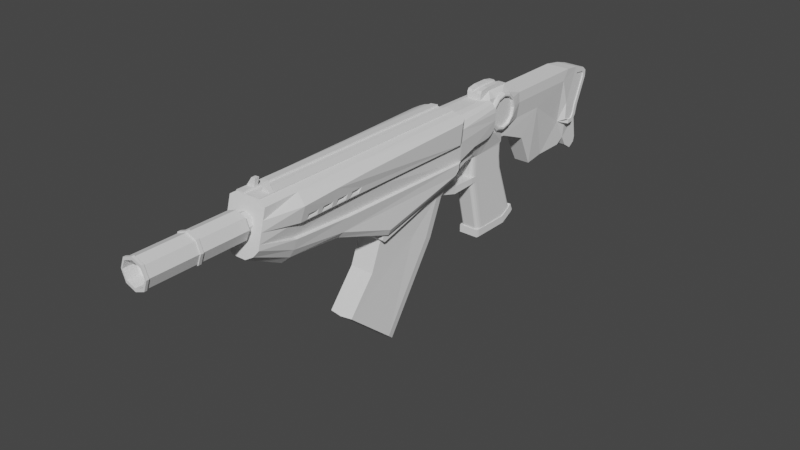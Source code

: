 # Source: Phantom.blend  (saved by Blender 3.1.7; exported with 4.5.12 LTS)
import bpy
from mathutils import Matrix  # noqa: F401  (used for matrix-valued properties, if any)

bpy.ops.wm.read_factory_settings(use_empty=True)
scene = bpy.context.scene
scene.name = 'Scene'

# ---- collections
col_collection = bpy.data.collections.new('Collection'); scene.collection.children.link(col_collection)

# ---- world
world_world = bpy.data.worlds.new('World'); scene.world = world_world
world_world.use_nodes = True; world_world.node_tree.nodes.clear()
_N = world_world.node_tree.nodes; _L = world_world.node_tree.links
n0 = _N.new('ShaderNodeOutputWorld'); n0.name = 'World Output'; n0.location = (300, 300)
n1 = _N.new('ShaderNodeBackground'); n1.name = 'Background'; n1.location = (10, 300)
n1.inputs[0].default_value = (0.05088, 0.05088, 0.05088, 1.0)
_L.new(n1.outputs[0], n0.inputs[0])
n0.is_active_output = True
world_world.color = (0.05088, 0.05088, 0.05088)
world_world.use_sun_shadow = False
world_world.sun_shadow_jitter_overblur = 0.0

# ---- meshes
me_cylinder_002 = bpy.data.meshes.new('Cylinder.002')
me_cylinder_002.from_pydata([(0.03417, 14.41, 1.268), (-3.283, 9.157, 1.533), (-3.17, 9.157, 2.369), (-2.373, -6.436, 2.329), (-3.283, -6.187, 1.533), (-3.016, -6.26, 2.329), (-2.898, 9.157, 0.9238), (-2.898, 12.31, 0.9238), (-3.283, 14.76, 0.9238), (-3.283, 12.31, 0.9238), (-3.283, 14.76, 0.3438), (-3.283, 12.31, 0.3438), (-3.376, 12.92, 0.3438), (-3.376, 14.15, 0.3438), (-3.376, 13.53, 0.3438), (-3.559, 14.01, 0.3438), (-3.454, 14.59, 0.3438), (-3.454, 14.59, 0.9238), (-3.559, 14.01, 0.9238), (-3.453, 12.41, 0.3438), (-3.559, 12.95, 0.3438), (-3.559, 12.95, 0.9238), (-3.453, 12.41, 0.9238), (-0.7138, 9.029, 2.481), (-0.3458, 9.029, 2.89), (-2.898, 10.73, 0.9238), (-0.2285, 14.41, 1.232), (-0.7031, 11.91, 1.974), (-0.7085, 10.62, 2.227), (-0.6999, 10.62, 2.619), (-3.283, 13.94, 0.9238), (-1.665, 12.84, 2.376), (-2.164, 12.84, 2.376), (-0.7004, 13.14, 1.806), (-2.237, 9.107, 2.855), (-2.584, 9.134, 2.426), (-2.817, 9.151, 1.748), (-3.283, 13.13, 0.9239), (-2.683, 12.84, 1.95), (-2.445, 12.84, 2.265), (-1.159, 12.84, 1.962), (-0.9957, 12.72, 1.925), (-0.8411, 12.53, 1.914), (-0.7384, 12.24, 1.931), (-0.6859, 11.91, 2.348), (-1.159, 12.84, 2.286), (-0.7196, 12.24, 2.298), (-0.8213, 12.53, 2.269), (-0.9756, 12.72, 2.265), (-3.283, 9.157, 0.5468), (-3.283, -6.187, 0.5468), (-3.283, 0.5043, 1.533), (-3.283, -3.954, 1.533), (-3.051, -4.011, 2.338), (-3.119, 0.4801, 2.355), (-2.49, -4.148, 3.494), (-2.723, 0.4214, 3.494), (-3.283, 0.5043, 0.5468), (-3.283, -3.954, 0.5468), (-3.338, -3.954, 1.533), (-3.338, -6.187, 1.533), (-3.39, -6.187, 0.5468), (-3.338, 9.157, 1.533), (-3.39, 9.157, 0.5468), (-3.39, -3.954, 0.5468), (-3.338, 0.5043, 1.533), (-3.39, 0.5043, 0.5468), (0.4994, 12.21, 1.266), (0.8428, -0.9309, 0.9178), (1.054, -4.556, 0.7246), (-0.181, -7.034, 0.8152), (-3.338, -5.49, 1.533), (-3.39, -5.49, 0.5468), (-3.39, -5.224, 0.5468), (-3.877, -5.49, 0.3246), (-3.877, -5.224, 0.3246), (-3.859, -5.49, 0.8361), (-3.859, -5.224, 0.8361), (-3.338, -5.224, 1.533), (0.4955, 11.43, 0.0), (0.03417, 14.41, 0.0), (0.5041, 14.51, 0.0), (0.4831, 8.965, 0.0), (-3.283, 9.157, 0.0), (-3.283, -6.187, 0.0), (-3.283, 0.5043, 0.0), (-3.283, -3.954, 0.0), (-0.181, -7.034, 0.0), (-2.898, 9.157, 0.0), (-2.898, 12.31, 0.0), (-2.898, 10.73, 0.0), (-3.283, 14.76, 0.0), (-3.283, 12.31, 0.0), (-3.376, 13.53, 0.0), (-3.376, 12.92, 0.0), (-3.376, 14.15, 0.0), (1.054, -4.556, 0.0), (0.8428, -0.9309, 0.0), (-2.898, 12.84, 1.54), (-1.774, 15.13, 1.945), (-1.265, 15.0, 1.945), (-0.8916, 14.62, 1.945), (-0.755, 14.11, 1.945), (-0.8916, 13.6, 1.945), (-1.265, 13.23, 1.945), (-1.774, 13.09, 1.945), (-2.284, 13.23, 1.945), (-2.657, 13.6, 1.945), (-2.793, 14.11, 1.945), (-2.657, 14.62, 1.945), (-2.284, 15.0, 1.945), (-1.265, 15.0, 1.59), (-1.774, 15.13, 1.59), (-0.8916, 14.62, 1.59), (-0.755, 14.11, 1.59), (-0.8916, 13.6, 1.59), (-1.265, 13.23, 1.59), (-1.774, 13.09, 1.59), (-2.284, 13.23, 1.59), (-2.657, 13.6, 1.59), (-2.793, 14.11, 1.59), (-2.657, 14.62, 1.59), (-2.284, 15.0, 1.59), (-1.212, 15.09, 1.945), (-1.774, 15.35, 1.773), (-1.774, 15.24, 1.945), (-0.8007, 14.67, 1.945), (-0.7029, 14.73, 1.773), (-0.6501, 14.11, 1.945), (-0.5372, 14.11, 1.773), (-0.8007, 13.55, 1.945), (-0.7029, 13.49, 1.773), (-1.212, 13.14, 1.945), (-1.156, 13.04, 1.773), (-1.774, 12.99, 1.945), (-1.774, 12.88, 1.773), (-2.336, 13.14, 1.945), (-2.393, 13.04, 1.773), (-2.748, 13.55, 1.945), (-2.846, 13.49, 1.773), (-2.898, 14.11, 1.945), (-3.011, 14.11, 1.773), (-2.748, 14.67, 1.945), (-2.846, 14.73, 1.773), (-2.336, 15.09, 1.945), (-2.393, 15.18, 1.773), (-2.846, 15.97, 0.9238), (-2.846, 13.49, 1.54), (-3.011, 14.11, 1.54), (-2.846, 14.73, 1.54), (-2.846, 15.97, 0.0), (-2.846, 14.73, 0.0), (-1.774, 12.84, 1.54), (-2.164, 12.84, 1.54), (-2.843, 12.84, 1.54), (-2.683, 12.84, 1.54), (-2.445, 12.84, 1.54), (-2.478, 15.97, 1.54), (-0.5372, 14.11, 1.232), (-0.7029, 13.49, 1.54), (-1.156, 13.04, 1.54), (-1.774, 12.88, 1.54), (-2.393, 13.04, 1.54), (-3.011, 14.11, 1.687), (-2.846, 14.73, 1.687), (-0.7029, 18.41, 1.232), (-3.011, 14.11, 1.614), (-2.846, 14.73, 1.614), (-2.619, 15.97, 1.232), (-0.7004, 13.14, 1.54), (-1.159, 12.84, 1.54), (-1.774, 16.05, 1.54), (-0.7029, 16.05, 1.232), (2.25, 12.2, 1.266), (2.178, 14.61, 0.0), (2.246, 11.42, 0.0), (4.289, 7.368, 0.0), (0.4831, 8.965, 1.441), (6.639, 0.1273, 0.0), (9.68, 3.722, 0.0), (4.417, 1.979, 0.0), (2.526, 2.729, 0.0), (6.569, 0.1868, 1.464), (3.444, 5.505, 1.554), (2.526, 2.729, 1.467), (4.397, 1.986, 1.466), (1.379, 14.51, 0.0), (1.375, 12.21, 1.266), (1.857, 11.43, 0.0), (1.924, 8.36, 0.0), (0.1539, 10.06, 2.176), (0.1536, 10.06, 0.0), (2.363, 9.841, 1.112), (2.363, 9.841, 0.0), (1.866, 9.97, 0.0), (1.866, 9.97, 1.112), (5.745, 14.87, 1.236), (5.342, 15.76, 0.0), (5.739, 12.25, 0.0), (6.247, 12.25, 1.236), (6.242, 14.98, 1.236), (5.805, 15.97, 1.236), (5.805, 15.97, 0.0), (6.242, 14.98, 0.0), (6.247, 12.25, 0.0), (5.258, 15.85, 0.0), (5.721, 16.04, 1.236), (5.738, 12.16, 0.0), (6.246, 12.16, 0.0), (5.721, 16.04, 0.0), (6.246, 12.16, 1.236), (5.739, 12.35, 1.296), (5.745, 14.86, 1.362), (5.805, 15.87, 1.296), (6.242, 14.96, 1.362), (6.247, 12.34, 1.296), (0.4955, 11.43, 0.8781), (0.4976, 11.85, 1.278), (0.2072, 11.24, 1.516), (0.4107, 11.09, 1.511), (0.4956, 11.46, 1.035), (0.4961, 11.55, 1.166), (0.4968, 11.69, 1.252), (0.5019, 12.71, 1.25), (0.5041, 14.51, 0.8229), (0.3391, 14.41, 1.248), (0.5027, 14.25, 1.213), (0.5034, 14.39, 1.119), (0.5039, 14.48, 0.9821), (2.246, 11.42, 0.878), (2.248, 11.88, 1.277), (2.248, 11.43, 1.291), (2.246, 11.46, 1.035), (2.247, 11.56, 1.166), (2.248, 11.7, 1.251), (2.178, 14.61, 0.8229), (2.208, 12.81, 1.249), (2.18, 14.58, 0.982), (2.187, 14.49, 1.119), (2.197, 14.35, 1.212), (1.859, 11.84, 1.278), (1.857, 11.43, 0.8781), (1.858, 11.43, 1.291), (1.859, 11.68, 1.252), (1.858, 11.55, 1.166), (1.858, 11.46, 1.035), (1.377, 12.7, 1.25), (1.379, 14.51, 0.8229), (1.378, 14.24, 1.213), (1.379, 14.38, 1.119), (1.379, 14.48, 0.9821), (5.741, 12.7, 1.236), (5.739, 12.25, 0.8227), (5.738, 12.16, 1.236), (5.74, 12.53, 1.205), (5.74, 12.38, 1.115), (5.739, 12.29, 0.9809), (5.342, 15.76, 0.8229), (5.497, 15.42, 1.236), (5.342, 15.68, 1.296), (5.258, 15.85, 1.236), (5.354, 15.74, 0.981), (5.388, 15.66, 1.115), (5.438, 15.55, 1.205), (4.289, 7.368, 1.052), (3.968, 6.659, 1.725), (4.195, 7.161, 1.571), (9.63, 3.765, 1.048), (9.126, 3.236, 1.734), (9.467, 3.623, 1.57), (1.623, 7.642, 1.733), (1.836, 8.15, 1.574), (0.2676, 10.68, 0.0), (0.4531, 11.26, 1.195), (0.41, 11.21, 0.0), (0.1538, 10.06, 1.474), (0.4955, 11.43, 0.5948), (1.857, 11.43, 0.5948), (0.3066, 10.68, 1.173), (0.4392, 11.21, 0.8091), (1.588, 10.62, 0.0), (1.445, 10.44, 0.0), (1.445, 10.44, 0.4511), (1.588, 10.62, 0.451), (0.9231, 11.09, 0.809), (0.894, 11.09, 0.0), (0.5813, 10.78, 0.0), (0.6315, 10.78, 0.9621), (1.266, 10.92, 0.6144), (1.156, 10.65, 0.0), (1.251, 10.92, 0.0), (1.156, 10.65, 0.6145), (2.087, 2.783, 2.153), (0.8433, 8.814, 1.829), (0.7933, 8.814, 2.364), (1.264, 7.294, 1.739), (2.526, 2.729, 2.153), (0.8428, -0.9309, 1.583), (2.06, 2.555, 0.0), (2.06, 2.555, 1.467), (2.06, 2.555, 2.153), (1.204, 8.662, 1.829), (0.8433, 8.814, 1.052), (2.512, 2.613, 0.0), (2.388, 2.515, 2.665e-14), (2.388, 2.515, 1.467), (2.512, 2.613, 1.467), (2.388, 2.515, 2.153), (2.512, 2.613, 2.153), (0.151, 8.982, 2.396), (0.6091, 8.657, 2.347), (0.7821, 8.819, 2.364), (0.4831, 8.965, 2.031), (0.3889, 9.279, 2.31), (0.151, 8.982, 2.812), (0.6091, 8.657, 2.782), (0.8433, 8.814, 0.0), (1.604, 9.452, 1.421e-14), (1.215, 8.938, 4.162e-15), (1.604, 9.452, 1.088), (1.924, 8.36, 1.052), (1.215, 8.938, 1.063), (-1.777, -6.598, 2.329), (-1.182, -6.761, 2.329), (-1.527, -4.259, 3.031), (-0.5638, -4.37, 2.568), (-1.535, -0.02934, 3.079), (-0.3458, -0.4801, 2.663), (-1.568, -4.252, 2.639), (-1.576, -0.02298, 2.687), (-0.6056, -4.363, 2.176), (-0.3876, -0.4738, 2.271), (1.688, 2.758, 2.832), (2.087, 2.783, 2.458), (-0.4748, -6.954, 1.768), (-0.8754, -6.845, 2.35), (-2.891, 8.776, 3.494), (-2.898, 9.157, 3.113), (-2.988, 9.157, 3.126), (-0.3458, 8.648, 3.274), (-0.3458, 9.029, 2.917), (-1.535, 9.076, 2.969), (-1.535, 8.681, 3.337), (0.5624, -4.5, 1.76), (0.05673, -4.441, 2.269), (0.4941, -0.7986, 2.369), (0.8428, -0.9309, 1.866), (0.3003, 8.411, 3.184), (0.6091, 8.657, 2.791), (0.01762, 8.615, 3.257), (0.151, 8.983, 2.848), (-2.606, -1.863, 3.494), (-1.531, -2.144, 3.055), (-1.767, -4.231, 3.147), (-1.533, -1.087, 3.067), (-1.529, -3.201, 3.043), (-1.647, -4.245, 3.089), (-1.534, -0.558, 3.073), (-1.53, -2.673, 3.049), (-1.532, -1.615, 3.061), (-1.528, -3.73, 3.037), (-1.934, -2.039, 3.22), (-1.957, -0.9495, 3.227), (-1.911, -3.128, 3.212), (-1.899, -3.672, 3.209), (-1.922, -2.583, 3.216), (-1.946, -1.494, 3.223), (-1.969, -0.4049, 3.231), (-1.843, -0.4557, 3.009), (-1.851, 0.08356, 3.013), (-1.827, -1.534, 3.0), (-1.835, -0.995, 3.004), (-1.811, -2.613, 2.991), (-1.819, -2.074, 2.995), (-1.795, -3.691, 2.982), (-1.803, -3.152, 2.986), (-1.702, 0.02721, 2.961), (-1.684, -2.109, 2.94), (-1.693, -1.041, 2.951), (-1.675, -3.177, 2.93), (-1.68, -2.643, 2.935), (-1.698, -0.5068, 2.956), (-1.689, -1.575, 2.946), (-1.671, -3.711, 2.925), (-1.842, 0.08347, 3.087), (-1.926, 0.2207, 3.207), (-1.81, -2.074, 3.069), (-1.89, -1.951, 3.202), (-1.826, -0.9951, 3.078), (-1.907, -0.8652, 3.209), (-1.794, -3.152, 3.06), (-1.873, -3.038, 3.196), (-1.694, 0.02712, 3.035), (-1.585, -0.0007926, 3.107), (-1.676, -2.109, 3.014), (-1.577, -2.033, 3.074), (-1.685, -1.041, 3.024), (-1.585, -0.9694, 3.087), (-1.913, -0.5257, 3.21), (-1.835, -0.4558, 3.081), (-1.896, -1.608, 3.204), (-1.819, -1.534, 3.072), (-1.667, -3.177, 3.003), (-1.569, -3.096, 3.061), (-1.879, -2.691, 3.197), (-1.803, -2.613, 3.063), (-1.861, -3.775, 3.191), (-1.787, -3.691, 3.053), (-1.571, -2.761, 3.066), (-1.672, -2.643, 3.007), (-1.587, -0.6404, 3.092), (-1.69, -0.5067, 3.029), (-1.579, -1.701, 3.079), (-1.681, -1.575, 3.018), (-1.563, -3.821, 3.053), (-1.663, -3.71, 2.996), (-2.029, 15.06, 1.945), (-2.029, 15.06, 1.59), (-2.083, 15.27, 1.773), (-2.055, 15.16, 1.945), (-2.478, 15.97, 0.9238), (-2.478, 15.97, 0.0), (-2.478, 15.97, 1.232), (-2.478, 21.65, 0.0), (-1.774, 21.18, 1.54), (-2.478, 21.65, 1.54), (0.07681, 14.71, 1.232), (0.07681, 14.71, 0.0), (3.053, 21.72, 0.5747), (3.053, 21.72, 0.0), (-2.318, 22.78, 0.8277), (1.318, 21.5, 0.5747), (-2.318, 22.78, 0.0), (-1.857, 22.95, 1.38), (0.05777, 22.11, 1.38), (1.139, 21.83, 1.38), (3.053, 19.58, 0.5747), (0.3523, 22.97, 1.38), (1.536, 23.63, 0.0), (3.791, 23.37, 0.5747), (3.791, 23.37, 0.0), (3.373, 22.71, 0.5747), (3.373, 22.71, 0.0), (2.696, 22.32, 0.5747), (2.696, 22.32, 0.0), (-2.049, 23.71, 0.0), (-1.355, 24.01, 0.0), (-1.771, 24.02, 0.0), (-2.049, 23.71, 0.8277), (-1.355, 24.01, 0.8277), (-1.771, 24.02, 0.8277), (-1.414, 23.74, 1.38), (-1.785, 23.59, 1.38), (-1.649, 23.74, 1.38), (-2.318, 22.78, 1.104), (0.4422, 23.23, 0.8277), (-2.049, 23.71, 1.104), (-1.771, 24.02, 1.104), (-1.355, 24.01, 1.104), (1.293, 22.28, 1.38), (1.014, 22.8, 1.38), (1.269, 22.6, 1.38), (1.137, 23.05, 0.8277), (1.573, 22.25, 0.8277), (1.536, 22.75, 0.8277), (1.536, 23.63, 0.5747), (0.7481, 23.53, 0.8277), (-0.31, 23.67, 0.8277), (-0.31, 23.67, 0.0), (0.7481, 23.53, 0.0), (3.123, 23.91, 0.5747), (3.497, 23.82, 0.5747), (3.497, 23.82, 0.0), (3.123, 23.91, 0.0), (-2.318, 22.78, 1.38), (-0.03221, 21.84, 1.38), (-2.049, 23.71, 1.38), (-1.771, 24.02, 1.38), (-1.355, 24.01, 1.38), (0.4422, 23.23, 1.38), (1.536, 22.75, 1.38), (1.573, 22.25, 1.38), (1.137, 23.05, 1.38), (-1.857, 22.95, 1.235), (0.05777, 22.11, 1.235), (1.139, 21.83, 1.235), (-1.785, 23.59, 1.235), (-1.649, 23.74, 1.235), (-1.414, 23.74, 1.235), (0.3523, 22.97, 1.235), (1.269, 22.6, 1.235), (1.293, 22.28, 1.235), (1.014, 22.8, 1.235), (3.053, 19.58, 0.0), (-1.156, 15.18, 1.773), (3.053, 17.9, 0.9906), (3.053, 17.9, 0.0), (-2.373, -6.436, 0.0), (-2.503, -6.346, -3.557e-14), (-2.375, -12.25, -3.374e-14), (-2.341, -6.346, 0.8654), (-2.236, -12.25, 0.7614), (-1.951, -6.346, 1.17), (-1.951, -12.25, 0.9838), (-1.56, -6.346, 0.8654), (-1.665, -12.25, 0.7614), (-1.398, -6.346, -1.986e-14), (-1.526, -12.25, -2.169e-14), (-2.467, -12.51, 1.102), (-2.681, -12.51, -3.81e-14), (-1.951, -12.51, 1.506), (-1.434, -12.51, 1.102), (-1.22, -12.51, -1.734e-14), (-2.171, -12.03, 0.6176), (-2.278, -12.03, -3.237e-14), (-1.951, -12.03, 0.7894), (-1.73, -12.03, 0.6176), (-1.623, -12.03, -2.306e-14), (-2.503, -6.839, -3.557e-14), (-2.341, -6.839, 0.8654), (-1.951, -6.839, 1.17), (-1.56, -6.839, 0.8654), (-1.398, -6.839, -1.986e-14), (-2.565, -7.129, 1.164), (-2.797, -7.129, -3.974e-14), (-1.951, -7.129, 1.621), (-1.336, -7.129, 1.164), (-1.105, -7.129, -1.57e-14), (-2.797, -6.985, -3.974e-14), (-2.565, -6.985, 1.164), (-1.951, -6.985, 1.621), (-1.336, -6.985, 1.164), (-1.105, -6.985, -1.57e-14), (-2.467, -13.28, 1.102), (-2.681, -13.28, -3.81e-14), (-1.951, -13.28, 1.506), (-1.434, -13.28, 1.102), (-1.22, -13.28, -1.734e-14), (-1.105, -13.28, -1.57e-14), (-2.797, -13.28, -3.974e-14), (-2.565, -13.28, 1.164), (-1.951, -13.28, 1.621), (-1.336, -13.28, 1.164), (-2.565, -13.12, 1.164), (-2.797, -13.12, -3.974e-14), (-1.951, -13.12, 1.621), (-1.336, -13.12, 1.164), (-1.105, -13.12, -1.57e-14), (-2.629, -13.28, 1.205), (-2.873, -13.28, -4.082e-14), (-1.951, -13.28, 1.697), (-1.273, -13.28, 1.205), (-1.028, -13.28, -1.462e-14), (-2.629, -13.12, 1.205), (-2.873, -13.12, -4.082e-14), (-1.951, -13.12, 1.697), (-1.273, -13.12, 1.205), (-1.028, -13.12, -1.462e-14), (-2.565, -10.12, 1.164), (-2.797, -10.12, -3.974e-14), (-1.951, -10.12, 1.621), (-1.336, -10.12, 1.164), (-1.105, -10.12, -1.57e-14), (-2.565, -9.93, 1.164), (-2.797, -9.93, -3.974e-14), (-1.951, -9.93, 1.621), (-1.336, -9.93, 1.164), (-1.105, -9.93, -1.57e-14), (-2.64, -10.12, 1.213), (-1.951, -10.12, 1.711), (-2.887, -10.12, -4.102e-14), (-1.261, -10.12, 1.213), (-1.015, -10.12, -1.442e-14), (-2.64, -9.93, 1.213), (-2.887, -9.93, -4.102e-14), (-1.951, -9.93, 1.711), (-1.261, -9.93, 1.213), (-1.015, -9.93, -1.442e-14), (-1.774, 18.41, 1.54), (0.9144, 16.8, 1.164), (0.9144, 16.8, 0.0)], [], [(52, 4, 5, 53), (53, 5, 3, 55), (52, 51, 65, 59), (9, 37, 30, 8, 17, 18, 21, 22), (9, 11, 92, 89, 7), (11, 9, 22, 19), (95, 93, 14, 13), (191, 275, 190, 313, 312, 177, 82), (10, 13, 14, 12, 11, 19, 20, 15, 16), (18, 15, 20, 21), (94, 12, 14, 93), (15, 18, 17, 16), (19, 22, 21, 20), (8, 10, 16, 17), (91, 95, 13, 10), (92, 11, 12, 94), (28, 29, 24, 23), (314, 309, 23, 24), (279, 276, 216, 273), (24, 29, 44, 46, 47, 48, 45, 31, 341), (327, 339, 340, 24, 331), (154, 98, 7), (2, 338, 337, 6, 88, 83, 49, 1), (34, 39, 38, 35), (35, 38, 154, 36), (40, 41, 33), (41, 42, 33), (42, 43, 33), (43, 27, 33), (44, 27, 43, 46), (46, 43, 42, 47), (47, 42, 41, 48), (48, 41, 40, 45), (49, 57, 66, 63), (51, 1, 62, 65), (4, 52, 59, 78, 71, 60), (50, 4, 60, 61), (54, 53, 55, 351, 56), (1, 51, 54, 2), (51, 52, 53, 54), (62, 63, 66, 65), (65, 66, 64, 59), (58, 50, 61, 72, 73, 64), (57, 58, 64, 66), (1, 49, 63, 62), (223, 67, 187, 246), (276, 79, 188, 277), (28, 27, 44, 29), (341, 342, 326, 329), (348, 315, 314, 350), (270, 301, 293, 295), (2, 54, 56, 336, 338), (69, 70, 87, 96), (0, 26, 33, 27, 67, 223, 225), (174, 235, 257, 197), (59, 64, 73, 78), (73, 72, 74, 75), (71, 72, 61, 60), (77, 75, 74, 76), (78, 73, 75, 77), (77, 76, 71, 78), (72, 71, 76, 74), (97, 68, 69, 96), (229, 175, 198, 252), (57, 85, 86, 58), (49, 83, 85, 57), (58, 86, 84, 50), (70, 69, 343, 334), (89, 90, 25, 7), (25, 90, 88, 6), (154, 7, 6, 36), (348, 333, 292, 310, 315), (7, 98, 37, 9), (100, 101, 126, 123), (101, 102, 128, 126), (102, 103, 130, 128), (103, 104, 132, 130), (104, 105, 134, 132), (105, 106, 136, 134), (106, 107, 138, 136), (107, 108, 140, 138), (108, 109, 142, 140), (110, 109, 121, 122), (109, 110, 144, 142), (416, 99, 125, 419), (124, 494, 171), (157, 418, 124, 171), (158, 129, 131, 159), (159, 131, 133, 160), (160, 133, 135, 161), (161, 135, 137, 162), (162, 137, 139, 147), (147, 139, 141, 163), (163, 141, 143, 164), (164, 143, 145, 157), (172, 127, 129, 158), (111, 112, 417, 122, 121, 120, 119, 118, 117, 116, 115, 114, 113), (100, 99, 112, 111), (107, 106, 118, 119), (104, 103, 115, 116), (416, 110, 122, 417), (101, 100, 111, 113), (108, 107, 119, 120), (105, 104, 116, 117), (102, 101, 113, 114), (109, 108, 120, 121), (106, 105, 117, 118), (103, 102, 114, 115), (494, 124, 125, 123), (127, 494, 123, 126), (129, 127, 126, 128), (131, 129, 128, 130), (133, 131, 130, 132), (135, 133, 132, 134), (137, 135, 134, 136), (139, 137, 136, 138), (141, 139, 138, 140), (143, 141, 140, 142), (145, 143, 142, 144), (418, 145, 144, 419), (99, 100, 123, 125), (151, 149, 146, 150), (420, 422, 157, 425, 423, 421), (10, 8, 149, 151, 91), (30, 37, 98, 147, 148), (8, 30, 148, 149), (39, 32, 153, 156), (38, 39, 156, 155), (32, 31, 152, 153), (154, 38, 155), (31, 45, 40, 170, 152), (167, 164, 157, 168), (166, 163, 164, 167), (147, 163, 166, 148), (161, 152, 170, 160), (156, 153, 152, 161, 162), (98, 154, 155, 156, 162, 147), (236, 173, 196, 258), (496, 495, 579, 580), (158, 26, 426, 172), (148, 166, 167, 149), (149, 167, 168, 146), (40, 33, 169, 170), (33, 26, 169), (170, 169, 159, 160), (26, 158, 159, 169), (246, 187, 173, 236), (311, 310, 292, 296, 294), (187, 240, 242, 231, 230, 173), (179, 267, 269, 268, 182, 178), (180, 185, 184, 181), (178, 182, 185, 180), (176, 264, 267, 179), (184, 185, 183), (189, 320, 264, 176), (346, 343, 69, 68, 297), (195, 192, 231, 242), (218, 217, 67, 27, 28), (81, 224, 247, 186), (0, 225, 224, 81, 80), (192, 320, 189, 193), (302, 316, 82, 177), (309, 313, 190, 219, 218, 28, 23), (196, 251, 211, 212), (173, 230, 251, 196), (213, 206, 260, 259), (186, 247, 235, 174), (229, 231, 192, 193, 175), (204, 203, 200, 199), (200, 203, 202, 201), (204, 199, 210, 208), (197, 257, 260, 205), (253, 207, 208, 210), (205, 260, 206, 209), (201, 202, 209, 206), (215, 211, 253, 210), (259, 212, 214, 213), (212, 211, 215, 214), (199, 200, 214, 215), (259, 258, 196, 212), (200, 201, 213, 214), (253, 252, 198, 207), (206, 213, 201), (210, 199, 215), (216, 220, 221, 222, 217, 218, 219, 273), (223, 226, 225), (226, 227, 225), (227, 228, 225), (228, 224, 225), (229, 232, 233, 234, 230, 231), (251, 254, 255, 256, 252, 253, 211), (257, 261, 262, 263, 258, 259, 260), (236, 258, 263, 239), (239, 263, 262, 238), (238, 262, 261, 237), (237, 261, 257, 235), (247, 224, 228, 250), (250, 228, 227, 249), (249, 227, 226, 248), (248, 226, 223, 246), (216, 241, 245, 220), (220, 245, 244, 221), (221, 244, 243, 222), (222, 243, 240, 217), (235, 247, 250, 237), (237, 250, 249, 238), (238, 249, 248, 239), (239, 248, 246, 236), (229, 252, 256, 232), (232, 256, 255, 233), (233, 255, 254, 234), (234, 254, 251, 230), (67, 217, 240, 187), (320, 192, 195, 319), (265, 268, 269, 266), (266, 269, 267, 264), (264, 320, 271, 266), (266, 271, 270, 265), (265, 183, 185, 182, 268), (242, 240, 243, 244, 245, 241), (195, 242, 241, 277, 188, 194), (275, 278, 219, 190), (278, 279, 273, 219), (290, 288, 283, 280), (191, 272, 278, 275), (216, 276, 277, 241), (274, 79, 276, 279), (281, 280, 283, 282), (291, 289, 281, 282), (288, 291, 282, 283), (279, 278, 287, 284), (278, 272, 286, 287), (274, 279, 284, 285), (284, 287, 291, 288), (287, 286, 289, 291), (285, 284, 288, 290), (294, 296, 184, 295, 293), (297, 68, 299, 300), (177, 312, 311, 294, 293), (181, 184, 306, 303), (296, 292, 300, 307, 308), (184, 296, 308, 306), (300, 299, 305, 307), (68, 97, 298, 299), (301, 302, 293), (320, 301, 271), (302, 177, 293), (271, 301, 270), (306, 308, 307, 305), (303, 306, 305, 304), (304, 305, 299, 298), (309, 310, 311, 312, 313), (315, 310, 309, 314), (335, 344, 325, 323), (317, 319, 195, 194), (319, 321, 302, 301, 320), (319, 317, 318, 321), (321, 318, 316, 302), (346, 297, 300, 292, 333), (5, 4, 50, 84, 497), (341, 34, 35, 36, 6, 337), (323, 325, 330), (350, 314, 24, 340), (24, 341, 329, 331), (329, 328, 330, 331), (323, 330, 328, 322), (326, 357, 354, 359, 352, 358, 355, 360, 324, 328, 329), (327, 325, 344, 345), (324, 322, 328), (325, 327, 331, 330), (32, 39, 34, 341, 31), (336, 337, 338), (346, 333, 332, 345), (336, 342, 341, 337), (334, 343, 344, 335), (343, 346, 345, 344), (349, 347, 348, 350), (347, 332, 333, 348), (350, 340, 339, 349), (332, 347, 349, 339, 327, 345), (397, 412, 359, 354), (399, 411, 381, 368), (396, 388, 371, 378), (394, 386, 373, 377), (405, 409, 380, 372), (402, 390, 375, 379), (407, 415, 383, 374), (390, 407, 374, 375), (386, 405, 372, 373), (385, 367, 398), (409, 394, 377, 380), (395, 408, 358, 352), (365, 363, 391, 404), (388, 401, 370, 371), (351, 55, 3, 322, 324, 356, 353, 364, 363, 365, 361), (392, 384, 369, 376), (411, 392, 376, 381), (363, 364, 406, 391), (367, 362, 389, 398), (413, 396, 378, 382), (414, 356, 324, 360), (366, 361, 387, 400), (415, 402, 379, 383), (404, 391, 403, 408), (364, 353, 406), (373, 372, 380, 377), (369, 368, 381, 376), (371, 370, 382, 378), (375, 374, 383, 379), (408, 403, 355, 358), (361, 365, 404, 387), (56, 351, 361, 366, 362, 367, 385, 393, 326, 342, 336), (406, 353, 356, 414), (398, 389, 397, 410), (412, 395, 352, 359), (403, 414, 360, 355), (393, 410, 357, 326), (410, 397, 354, 357), (362, 366, 400, 389), (400, 387, 395, 412), (401, 413, 382, 370), (399, 384, 385, 398), (401, 388, 389, 400), (405, 386, 387, 404), (407, 390, 391, 406), (384, 392, 393, 385), (386, 394, 395, 387), (388, 396, 397, 389), (390, 402, 403, 391), (404, 408, 409, 405), (408, 395, 394, 409), (398, 410, 411, 399), (410, 393, 392, 411), (400, 412, 413, 401), (412, 397, 396, 413), (406, 414, 415, 407), (414, 403, 402, 415), (384, 399, 368, 369), (184, 183, 265, 270, 295), (146, 168, 422, 420), (157, 422, 168), (150, 146, 420, 421), (124, 418, 419, 125), (99, 416, 417, 112), (157, 145, 418), (110, 416, 419, 144), (474, 454, 430, 432, 423, 425), (157, 171, 578, 424, 425), (26, 0, 426), (80, 427, 426, 0), (429, 444, 443, 428), (455, 479, 482, 462), (458, 478, 479, 455), (454, 474, 476, 456), (471, 439, 440, 472), (429, 428, 436, 493), (439, 441, 442, 440), (441, 443, 444, 442), (463, 443, 465, 464), (445, 448, 450, 447), (447, 450, 449, 446), (456, 476, 477, 457), (457, 477, 478, 458), (432, 430, 448, 445), (450, 457, 458, 449), (448, 456, 457, 450), (430, 454, 456, 448), (465, 455, 462), (465, 470, 473, 438), (462, 464, 465), (481, 463, 464, 480), (480, 464, 462, 482), (431, 463, 481), (465, 466, 455), (466, 467, 455), (467, 449, 455), (465, 438, 469, 466), (466, 469, 468, 467), (467, 468, 446, 449), (449, 458, 455), (470, 471, 472, 473), (470, 465, 443, 441, 439, 471), (437, 451, 488, 489), (434, 433, 474, 475), (435, 434, 475, 431), (452, 453, 477, 476), (453, 451, 478, 477), (433, 452, 476, 474), (451, 437, 479, 478), (461, 459, 481, 480), (460, 461, 480, 482), (459, 435, 431, 481), (437, 460, 482, 479), (484, 485, 491, 490, 492, 489, 488, 487, 486, 483), (453, 452, 486, 487), (460, 437, 489, 492), (459, 461, 490, 491), (451, 453, 487, 488), (433, 434, 484, 483), (461, 460, 492, 490), (452, 433, 483, 486), (434, 435, 485, 484), (435, 459, 491, 485), (172, 494, 127), (171, 494, 172), (165, 172, 426, 579), (428, 443, 463, 431, 436), (474, 425, 424, 475), (493, 436, 495, 496), (431, 165, 579, 495, 436), (5, 497, 87, 70, 334, 335, 323, 322, 3), (547, 546, 556, 557), (508, 510, 535, 533), (519, 518, 528, 529), (540, 541, 550, 548), (499, 501, 508, 509), (501, 503, 510, 508), (503, 505, 511, 510), (505, 507, 512, 511), (513, 514, 517, 516, 515), (505, 503, 515, 516), (501, 499, 514, 513), (507, 505, 516, 517), (503, 501, 513, 515), (504, 521, 522, 506), (502, 520, 521, 504), (500, 519, 520, 502), (498, 518, 519, 500), (528, 524, 523, 529), (529, 523, 525, 530), (530, 525, 526, 531), (531, 526, 527, 532), (522, 521, 531, 532), (521, 520, 530, 531), (509, 508, 533, 534), (520, 519, 529, 530), (539, 540, 548, 549), (533, 535, 541, 540), (534, 533, 540, 539), (535, 536, 542, 541), (536, 537, 538, 542), (510, 511, 536, 535), (545, 543, 553, 555), (511, 512, 537, 536), (562, 561, 546, 547), (561, 560, 545, 546), (558, 559, 544, 543), (560, 558, 543, 545), (555, 553, 548, 550), (553, 554, 549, 548), (556, 555, 550, 551), (557, 556, 551, 552), (541, 542, 551, 550), (546, 545, 555, 556), (542, 538, 552, 551), (543, 544, 554, 553), (561, 562, 572, 571), (566, 565, 575, 576), (560, 561, 571, 569), (567, 566, 576, 577), (527, 526, 566, 567), (526, 525, 565, 566), (523, 524, 564, 563), (525, 523, 563, 565), (575, 573, 568, 569), (573, 574, 570, 568), (576, 575, 569, 571), (577, 576, 571, 572), (563, 564, 574, 573), (558, 560, 569, 568), (565, 563, 573, 575), (559, 558, 568, 570), (475, 424, 578, 165, 431), (578, 171, 172, 165), (580, 579, 426, 427)])
_uv = me_cylinder_002.uv_layers.new(name='UVMap')
_uv.uv.foreach_set('vector', [0.6805, 0.7209, 0.6805, 0.75, 0.625, 0.75, 0.6262, 0.7208, 0.6262, 0.7208, 0.625, 0.75, 0.5698, 0.75, 0.5821, 0.7199, 0.6805, 0.7209, 0.6805, 0.6627, 0.6805, 0.6627, 0.6805, 0.7209, 0.7083, 0.5821, 0.7083, 0.5712, 0.7083, 0.5603, 0.7083, 0.5494, 0.7083, 0.5494, 0.7083, 0.5572, 0.7083, 0.5743, 0.7083, 0.5821, 0.7083, 0.5821, 0.7361, 0.5821, 0.75, 0.5821, 0.75, 0.5821, 0.7083, 0.5821, 0.7361, 0.5821, 0.7083, 0.5821, 0.7083, 0.5821, 0.7361, 0.5821, 0.75, 0.5576, 0.75, 0.5657, 0.7361, 0.5657, 0.7361, 0.5576, 0.3396, 0.4377, 0.3636, 0.5304, 0.375, 0.5746, 0.375, 0.5799, 0.3675, 0.5698, 0.3542, 0.5479, 0.3125, 0.4796, 0.7361, 0.5494, 0.7361, 0.5576, 0.7361, 0.5657, 0.7361, 0.5739, 0.7361, 0.5821, 0.7361, 0.5821, 0.7361, 0.5743, 0.7361, 0.5572, 0.7361, 0.5494, 0.7083, 0.5572, 0.7361, 0.5572, 0.7361, 0.5743, 0.7083, 0.5743, 0.75, 0.5739, 0.7361, 0.5739, 0.7361, 0.5657, 0.75, 0.5657, 0.7361, 0.5572, 0.7083, 0.5572, 0.7083, 0.5494, 0.7361, 0.5494, 0.7361, 0.5821, 0.7083, 0.5821, 0.7083, 0.5743, 0.7361, 0.5743, 0.7083, 0.5494, 0.7361, 0.5494, 0.7361, 0.5494, 0.7083, 0.5494, 0.75, 0.5494, 0.75, 0.5576, 0.7361, 0.5576, 0.7361, 0.5494, 0.75, 0.5821, 0.7361, 0.5821, 0.7361, 0.5739, 0.75, 0.5739, 0.4583, 0.5724, 0.4583, 0.5724, 0.4583, 0.5821, 0.4583, 0.5821, 0.3981, 0.6004, 0.3981, 0.5821, 0.4583, 0.5821, 0.4583, 0.5999, 0.3128, 0.4292, 0.3716, 0.4731, 0.373, 0.5114, 0.374, 0.5402, 0.4583, 0.5999, 0.4583, 0.5724, 0.4583, 0.5627, 0.2495, 0.3064, 0.07692, 0.09445, 0.01423, 0.01746, 0.0, 0.0, 0.0, 0.0, 0.5199, 0.5993, 0.4522, 0.6734, 0.4581, 0.6199, 0.4583, 0.6176, 0.4583, 0.6176, 0.4522, 0.6734, 0.7083, 0.5779, 0.0, 0.0, 0.7083, 0.5821, 0.6304, 0.6186, 0.6268, 0.6161, 0.6333, 0.6082, 0.6812, 0.5705, 0.75, 0.6148, 0.75, 0.619, 0.7268, 0.619, 0.6805, 0.619, 0.553, 0.5847, 0.7197, 0.5764, 0.7083, 0.5712, 0.647, 0.5913, 0.647, 0.5913, 0.7083, 0.5712, 0.7083, 0.5779, 0.6768, 0.6087, 0.4583, 0.5582, 0.4583, 0.5583, 0.4583, 0.5595, 0.4583, 0.5583, 0.4583, 0.5594, 0.4583, 0.5595, 0.4583, 0.5594, 0.4583, 0.5608, 0.4583, 0.5595, 0.4583, 0.5608, 0.4583, 0.5627, 0.4583, 0.5595, 0.4583, 0.5627, 0.4583, 0.5627, 0.4583, 0.5608, 0.4583, 0.5608, 0.4583, 0.5608, 0.4583, 0.5608, 0.4583, 0.5575, 0.4583, 0.5575, 0.0, 0.0, 0.0, 0.0, 0.0, 0.0, 0.0, 0.0, 0.0, 0.0, 0.0, 0.0, 0.0, 0.0, 0.0, 0.0, 0.7268, 0.619, 0.7268, 0.6627, 0.7268, 0.6627, 0.7268, 0.619, 0.6805, 0.6627, 0.6805, 0.619, 0.6805, 0.619, 0.6805, 0.6627, 0.6805, 0.75, 0.6805, 0.7209, 0.6805, 0.7209, 0.6805, 0.7374, 0.6805, 0.7409, 0.6805, 0.75, 0.625, 0.8518, 0.625, 0.8055, 0.625, 0.8055, 0.625, 0.8518, 0.6286, 0.6624, 0.6262, 0.7208, 0.5821, 0.7199, 0.5944, 0.6899, 0.6066, 0.6599, 0.6805, 0.619, 0.6805, 0.6627, 0.6286, 0.6624, 0.6304, 0.6186, 0.6805, 0.6627, 0.6805, 0.7209, 0.6262, 0.7208, 0.6286, 0.6624, 0.6805, 0.619, 0.7268, 0.619, 0.7268, 0.6627, 0.6805, 0.6627, 0.6805, 0.6627, 0.7268, 0.6627, 0.7268, 0.7209, 0.6805, 0.7209, 0.7268, 0.7209, 0.7268, 0.75, 0.7268, 0.75, 0.7268, 0.7409, 0.7268, 0.7374, 0.7268, 0.7209, 0.7268, 0.6627, 0.7268, 0.7209, 0.7268, 0.7209, 0.7268, 0.6627, 0.6805, 0.619, 0.7268, 0.619, 0.7268, 0.619, 0.6805, 0.619, 0.375, 0.5595, 0.375, 0.5625, 0.375, 0.5625, 0.375, 0.5595, 0.3716, 0.4731, 0.3687, 0.3927, 0.3709, 0.452, 0.3723, 0.4922, 0.4583, 0.5724, 0.4583, 0.5627, 0.4583, 0.5627, 0.4583, 0.5724, 0.5, 0.6169, 0.5012, 0.619, 0.5294, 0.6667, 0.5294, 0.6667, 0.375, 0.6198, 0.375, 0.6198, 0.375, 0.619, 0.375, 0.619, 0.375, 0.6215, 0.3581, 0.5614, 0.3542, 0.5479, 0.375, 0.6214, 0.6304, 0.6186, 0.6286, 0.6624, 0.6066, 0.6599, 0.6242, 0.6168, 0.6268, 0.6161, 0.375, 0.7203, 0.437, 0.8209, 0.437, 0.8717, 0.2866, 0.7203, 0.375, 0.5494, 0.4216, 0.5494, 0.4556, 0.5564, 0.4583, 0.5627, 0.375, 0.5625, 0.375, 0.5595, 0.375, 0.5543, 0.3215, 0.4551, 0.3571, 0.5229, 0.3571, 0.5229, 0.3215, 0.4551, 0.6805, 0.7209, 0.7268, 0.7209, 0.7268, 0.7374, 0.6805, 0.7374, 0.7268, 0.7374, 0.7268, 0.7409, 0.7268, 0.7409, 0.7268, 0.7374, 0.6805, 0.7409, 0.7268, 0.7409, 0.7268, 0.75, 0.6805, 0.75, 0.7116, 0.7374, 0.7268, 0.7374, 0.7268, 0.7409, 0.7116, 0.7409, 0.6805, 0.7374, 0.7268, 0.7374, 0.7268, 0.7374, 0.7116, 0.7374, 0.7116, 0.7374, 0.7116, 0.7409, 0.6805, 0.7409, 0.6805, 0.7374, 0.7268, 0.7409, 0.6805, 0.7409, 0.7116, 0.7409, 0.7268, 0.7409, 0.2134, 0.6802, 0.3018, 0.6802, 0.375, 0.7203, 0.2866, 0.7203, 0.373, 0.5113, 0.3687, 0.3927, 0.3687, 0.3927, 0.3729, 0.5088, 0.7268, 0.6627, 0.75, 0.6627, 0.75, 0.7209, 0.7268, 0.7209, 0.7268, 0.619, 0.75, 0.619, 0.75, 0.6627, 0.7268, 0.6627, 0.7268, 0.7209, 0.75, 0.7209, 0.75, 0.75, 0.7268, 0.75, 0.437, 0.8209, 0.375, 0.7203, 0.4037, 0.7203, 0.4548, 0.7695, 0.75, 0.5821, 0.0, 0.0, 0.0, 0.0, 0.7083, 0.5821, 0.0, 0.0, 0.0, 0.0, 0.75, 0.6148, 0.6812, 0.5705, 0.7083, 0.5779, 0.7083, 0.5821, 0.6812, 0.5705, 0.6432, 0.5716, 0.375, 0.6198, 0.375, 0.6285, 0.375, 0.6285, 0.375, 0.6198, 0.375, 0.6198, 0.7083, 0.5821, 0.0, 0.0, 0.7083, 0.5712, 0.7083, 0.5821, 0.3489, 0.4212, 0.4212, 0.3489, 0.4389, 0.359, 0.359, 0.4389, 0.4212, 0.3489, 0.4477, 0.25, 0.4681, 0.25, 0.4389, 0.359, 0.4477, 0.25, 0.4212, 0.1511, 0.4389, 0.141, 0.4681, 0.25, 0.4212, 0.1511, 0.3489, 0.07875, 0.359, 0.06113, 0.4389, 0.141, 0.3489, 0.07875, 0.25, 0.05226, 0.25, 0.03191, 0.359, 0.06113, 0.25, 0.05226, 0.1511, 0.07875, 0.141, 0.06113, 0.25, 0.03191, 0.1511, 0.07875, 0.07875, 0.1511, 0.06113, 0.141, 0.141, 0.06113, 0.07875, 0.1511, 0.05226, 0.25, 0.03191, 0.25, 0.06113, 0.141, 0.05226, 0.25, 0.07875, 0.3489, 0.06113, 0.359, 0.03191, 0.25, 0.1511, 0.4212, 0.07875, 0.3489, 0.07875, 0.3489, 0.1511, 0.4212, 0.07875, 0.3489, 0.1511, 0.4212, 0.141, 0.4389, 0.06113, 0.359, 0.2006, 0.4345, 0.25, 0.4477, 0.25, 0.4681, 0.1955, 0.4535, 7.451e-08, 0.978, 0.9167, 0.978, 7.451e-08, 0.9402, 0.04167, 0.9402, 0.04167, 0.978, 7.451e-08, 0.978, 7.451e-08, 0.9402, 0.75, 0.9402, 0.75, 0.978, 0.6667, 0.978, 0.6667, 0.9402, 0.6667, 0.9402, 0.6667, 0.978, 0.5833, 0.978, 0.5833, 0.9402, 0.5833, 0.9402, 0.5833, 0.978, 0.5, 0.978, 0.5, 0.9402, 0.5, 0.9402, 0.5, 0.978, 0.4167, 0.978, 0.4167, 0.9402, 0.4167, 0.9402, 0.4167, 0.978, 0.3333, 0.978, 0.3333, 0.9402, 0.3333, 0.9402, 0.3333, 0.978, 0.25, 0.978, 0.25, 0.9676, 0.25, 0.9676, 0.25, 0.978, 0.1667, 0.978, 0.1667, 0.9676, 0.1667, 0.9676, 0.1667, 0.978, 0.08333, 0.978, 0.08333, 0.9402, 0.8333, 0.9402, 0.8333, 0.978, 0.75, 0.978, 0.75, 0.9402, 0.3489, 0.4212, 0.25, 0.4477, 0.2006, 0.4345, 0.1511, 0.4212, 0.07875, 0.3489, 0.05226, 0.25, 0.07875, 0.1511, 0.1511, 0.07875, 0.25, 0.05226, 0.3489, 0.07875, 0.4212, 0.1511, 0.4477, 0.25, 0.4212, 0.3489, 0.3489, 0.4212, 0.25, 0.4477, 0.25, 0.4477, 0.3489, 0.4212, 0.07875, 0.1511, 0.1511, 0.07875, 0.1511, 0.07875, 0.07875, 0.1511, 0.3489, 0.07875, 0.4212, 0.1511, 0.4212, 0.1511, 0.3489, 0.07875, 0.2006, 0.4345, 0.1511, 0.4212, 0.1511, 0.4212, 0.2006, 0.4345, 0.4212, 0.3489, 0.3489, 0.4212, 0.3489, 0.4212, 0.4212, 0.3489, 0.05226, 0.25, 0.07875, 0.1511, 0.07875, 0.1511, 0.05226, 0.25, 0.25, 0.05226, 0.3489, 0.07875, 0.3489, 0.07875, 0.25, 0.05226, 0.4477, 0.25, 0.4212, 0.3489, 0.4212, 0.3489, 0.4477, 0.25, 0.07875, 0.3489, 0.05226, 0.25, 0.05226, 0.25, 0.07875, 0.3489, 0.1511, 0.07875, 0.25, 0.05226, 0.25, 0.05226, 0.1511, 0.07875, 0.4212, 0.1511, 0.4477, 0.25, 0.4477, 0.25, 0.4212, 0.1511, 0.9167, 0.978, 1.0, 0.978, 0.9962, 1.0, 0.9205, 1.0, 0.8333, 0.978, 0.9167, 0.978, 0.9129, 1.0, 0.8371, 1.0, 0.75, 0.978, 0.8333, 0.978, 0.8295, 1.0, 0.7538, 1.0, 0.6667, 0.978, 0.75, 0.978, 0.7462, 1.0, 0.6705, 1.0, 0.5833, 0.978, 0.6667, 0.978, 0.6629, 1.0, 0.5871, 1.0, 0.5, 0.978, 0.5833, 0.978, 0.5795, 1.0, 0.5038, 1.0, 0.4167, 0.978, 0.5, 0.978, 0.4962, 1.0, 0.4205, 1.0, 0.3333, 0.978, 0.4167, 0.978, 0.4129, 1.0, 0.3371, 1.0, 0.25, 0.978, 0.3333, 0.978, 0.3295, 1.0, 0.2538, 1.0, 0.1667, 0.978, 0.25, 0.978, 0.2462, 1.0, 0.1705, 1.0, 0.08333, 0.978, 0.1667, 0.978, 0.1629, 1.0, 0.08714, 1.0, 0.04167, 0.978, 0.08333, 0.978, 0.07953, 1.0, 0.04167, 1.0, 0.25, 0.4477, 0.3489, 0.4212, 0.359, 0.4389, 0.25, 0.4681, 0.1667, 0.739, 0.1667, 0.9343, 0.08333, 0.8186, 0.08333, 0.739, 0.04167, 0.8186, 0.04167, 0.8794, 0.04167, 0.9402, 0.04167, 0.9402, 0.04167, 0.739, 0.04167, 0.739, 0.7361, 0.5494, 0.7083, 0.5494, 0.1667, 0.9343, 0.1667, 0.739, 0.75, 0.5494, 0.7083, 0.5603, 0.7083, 0.5712, 0.0, 0.0, 0.3333, 0.8186, 0.25, 0.9343, 0.7083, 0.5494, 0.7083, 0.5603, 0.25, 0.9343, 0.1667, 0.9343, 0.7197, 0.5764, 0.7083, 0.5712, 0.7083, 0.5712, 0.7197, 0.5764, 0.7083, 0.5712, 0.7197, 0.5764, 0.7197, 0.5764, 0.7083, 0.5712, 0.7083, 0.5712, 0.0, 0.0, 0.1547, 0.1248, 0.7083, 0.5712, 0.7083, 0.5779, 0.7083, 0.5712, 0.7083, 0.5712, 0.0, 0.0, 0.0, 0.0, 0.0, 0.0, 0.0, 0.0, 0.1547, 0.1248, 0.1667, 0.9509, 0.1667, 0.9676, 0.08333, 0.9402, 0.08333, 0.8794, 0.25, 0.9509, 0.25, 0.9676, 0.1667, 0.9676, 0.1667, 0.9509, 0.3333, 0.9402, 0.25, 0.9676, 0.25, 0.9509, 0.25, 0.9343, 0.0, 0.0, 0.0, 0.0, 0.0, 0.0, 0.0, 0.0, 0.0, 0.0, 0.0, 0.0, 0.0, 0.0, 0.0, 0.0, 0.0, 0.0, 0.0, 0.0, 0.0, 0.0, 0.0, 0.0, 0.0, 0.0, 0.0, 0.0, 0.0, 0.0, 0.375, 0.5592, 0.375, 0.5625, 0.375, 0.5625, 0.375, 0.5591, 0.0, 0.0, 0.0, 0.0, 0.0, 0.0, 0.0, 0.0, 0.0, 0.0, 0.0, 0.0, 0.4216, 0.5494, 0.8333, 0.9402, 0.25, 0.9343, 0.25, 0.9509, 0.1667, 0.9509, 0.1667, 0.9343, 0.1667, 0.9343, 0.1667, 0.9509, 0.08333, 0.8794, 0.08333, 0.8186, 0.4583, 0.5582, 0.4583, 0.5595, 0.4583, 0.5595, 0.4583, 0.5582, 0.4556, 0.5564, 0.4216, 0.5494, 0.4556, 0.5564, 0.0, 0.0, 0.0, 0.0, 0.0, 0.0, 0.0, 0.0, 0.0, 0.0, 0.0, 0.0, 0.0, 0.0, 0.0, 0.0, 0.375, 0.5595, 0.375, 0.5625, 0.375, 0.5625, 0.375, 0.5592, 0.375, 0.619, 0.375, 0.6198, 0.375, 0.6285, 0.375, 0.6285, 0.375, 0.619, 0.375, 0.5625, 0.375, 0.5647, 0.375, 0.5672, 0.375, 0.5672, 0.375, 0.5645, 0.375, 0.5625, 0.3125, 0.4796, 0.3484, 0.5598, 0.3727, 0.6126, 0.375, 0.6217, 0.375, 0.6285, 0.375, 0.3696, 0.375, 0.3696, 0.375, 0.6285, 0.375, 0.6285, 0.375, 0.3696, 0.375, 0.3696, 0.375, 0.6285, 0.375, 0.6285, 0.375, 0.3696, 0.3125, 0.4796, 0.3484, 0.5598, 0.3484, 0.5598, 0.3125, 0.4796, 0.375, 0.6285, 0.375, 0.6285, 0.375, 0.6262, 0.3125, 0.4796, 0.341, 0.5344, 0.3484, 0.5598, 0.3125, 0.4796, 0.354, 0.6802, 0.4037, 0.7203, 0.375, 0.7203, 0.3018, 0.6802, 0.3384, 0.6802, 0.0, 0.0, 0.0, 0.0, 0.0, 0.0, 0.0, 0.0, 0.395, 0.5685, 0.375, 0.5647, 0.375, 0.5625, 0.4583, 0.5627, 0.4583, 0.5724, 0.3215, 0.4551, 0.3571, 0.5229, 0.3571, 0.5229, 0.3215, 0.4551, 0.375, 0.5494, 0.375, 0.5543, 0.3571, 0.5229, 0.3215, 0.4551, 0.25, 0.5494, 0.3685, 0.571, 0.341, 0.5344, 0.3125, 0.4796, 0.3406, 0.4361, 0.3561, 0.5547, 0.0, 0.0, 0.3125, 0.4796, 0.3542, 0.5479, 0.3981, 0.5821, 0.375, 0.5799, 0.375, 0.5746, 0.375, 0.569, 0.395, 0.5685, 0.4583, 0.5724, 0.4583, 0.5821, 0.375, 0.5625, 0.375, 0.5655, 0.375, 0.5672, 0.375, 0.5625, 0.375, 0.5625, 0.375, 0.5645, 0.375, 0.5655, 0.375, 0.5625, 0.375, 0.5569, 0.375, 0.5569, 0.375, 0.5569, 0.375, 0.5569, 0.3215, 0.4551, 0.3571, 0.5229, 0.3571, 0.5229, 0.3215, 0.4551, 0.373, 0.5113, 0.3733, 0.5682, 0.3685, 0.571, 0.3406, 0.4361, 0.3687, 0.3927, 0.3687, 0.3927, 0.375, 0.3846, 0.375, 0.5625, 0.375, 0.5672, 0.375, 0.5625, 0.375, 0.3846, 0.3215, 0.4551, 0.375, 0.5569, 0.3687, 0.3927, 0.375, 0.5672, 0.375, 0.5672, 0.3687, 0.3927, 0.3215, 0.4551, 0.3571, 0.5229, 0.375, 0.5569, 0.3215, 0.4551, 0.375, 0.5672, 0.3687, 0.3927, 0.3687, 0.3927, 0.375, 0.5672, 0.3215, 0.4551, 0.375, 0.5569, 0.375, 0.5569, 0.3215, 0.4551, 0.375, 0.5569, 0.3215, 0.4551, 0.3215, 0.4551, 0.375, 0.5569, 0.375, 0.5672, 0.375, 0.5672, 0.375, 0.5672, 0.375, 0.5672, 0.375, 0.5569, 0.375, 0.5625, 0.375, 0.5625, 0.375, 0.5569, 0.375, 0.5625, 0.375, 0.5672, 0.375, 0.5672, 0.375, 0.5625, 0.375, 0.5672, 0.375, 0.5625, 0.375, 0.5625, 0.375, 0.5672, 0.375, 0.5569, 0.375, 0.5591, 0.375, 0.5625, 0.375, 0.5625, 0.375, 0.5625, 0.375, 0.5569, 0.375, 0.5569, 0.375, 0.5625, 0.375, 0.5672, 0.3729, 0.5088, 0.3687, 0.3927, 0.3687, 0.3927, 0.375, 0.5569, 0.375, 0.5569, 0.375, 0.5569, 0.375, 0.5672, 0.375, 0.5672, 0.375, 0.5672, 0.373, 0.5114, 0.3738, 0.5326, 0.3744, 0.5503, 0.3748, 0.5619, 0.3749, 0.5654, 0.395, 0.5685, 0.375, 0.569, 0.374, 0.5402, 0.375, 0.5595, 0.375, 0.5585, 0.375, 0.5543, 0.375, 0.5585, 0.375, 0.5576, 0.375, 0.5543, 0.375, 0.5576, 0.375, 0.557, 0.375, 0.5543, 0.375, 0.557, 0.375, 0.5568, 0.375, 0.5543, 0.373, 0.5113, 0.3738, 0.5326, 0.3744, 0.5503, 0.375, 0.5672, 0.375, 0.5672, 0.375, 0.5672, 0.375, 0.5655, 0.375, 0.5662, 0.375, 0.5667, 0.375, 0.5671, 0.375, 0.5672, 0.375, 0.5672, 0.375, 0.5672, 0.3571, 0.5229, 0.364, 0.5359, 0.3698, 0.5469, 0.3736, 0.5543, 0.375, 0.5569, 0.375, 0.5569, 0.375, 0.5569, 0.375, 0.5592, 0.375, 0.5591, 0.375, 0.5582, 0.375, 0.5583, 0.375, 0.5583, 0.375, 0.5582, 0.375, 0.5569, 0.375, 0.5569, 0.375, 0.5569, 0.375, 0.5569, 0.364, 0.5359, 0.364, 0.536, 0.364, 0.536, 0.364, 0.5359, 0.3571, 0.5229, 0.3571, 0.5229, 0.3571, 0.5229, 0.3571, 0.5229, 0.364, 0.536, 0.364, 0.536, 0.364, 0.536, 0.364, 0.536, 0.375, 0.5569, 0.375, 0.5569, 0.375, 0.5569, 0.375, 0.5569, 0.375, 0.5585, 0.375, 0.5585, 0.375, 0.5585, 0.375, 0.5585, 0.375, 0.5595, 0.375, 0.5595, 0.373, 0.5114, 0.373, 0.5114, 0.3738, 0.5326, 0.3738, 0.5326, 0.3738, 0.5326, 0.3738, 0.5326, 0.375, 0.5672, 0.375, 0.5672, 0.375, 0.5672, 0.375, 0.5672, 0.375, 0.5657, 0.375, 0.5657, 0.375, 0.5657, 0.375, 0.5657, 0.375, 0.5647, 0.375, 0.5647, 0.3571, 0.5229, 0.3571, 0.5229, 0.364, 0.536, 0.364, 0.536, 0.364, 0.536, 0.364, 0.536, 0.375, 0.5569, 0.375, 0.5569, 0.375, 0.5569, 0.375, 0.5569, 0.375, 0.5585, 0.375, 0.5583, 0.375, 0.5583, 0.375, 0.5585, 0.375, 0.5595, 0.375, 0.5592, 0.373, 0.5113, 0.3729, 0.5088, 0.3737, 0.5312, 0.3738, 0.5326, 0.3738, 0.5326, 0.3737, 0.5312, 0.375, 0.5672, 0.375, 0.5672, 0.375, 0.5672, 0.375, 0.5672, 0.375, 0.5662, 0.375, 0.5655, 0.375, 0.5655, 0.375, 0.5662, 0.375, 0.5655, 0.375, 0.5645, 0.375, 0.5625, 0.375, 0.5647, 0.375, 0.5647, 0.375, 0.5625, 0.341, 0.5344, 0.3685, 0.571, 0.0, 0.0, 0.1419, 0.2225, 0.375, 0.6218, 0.375, 0.6217, 0.3727, 0.6126, 0.375, 0.619, 0.375, 0.619, 0.3727, 0.6126, 0.3484, 0.5598, 0.3484, 0.5598, 0.3484, 0.5598, 0.341, 0.5344, 0.362, 0.5748, 0.375, 0.6189, 0.375, 0.619, 0.375, 0.619, 0.375, 0.6215, 0.375, 0.6218, 0.375, 0.6218, 0.375, 0.6262, 0.375, 0.6285, 0.375, 0.6285, 0.375, 0.6217, 0.375, 0.5672, 0.375, 0.5647, 0.375, 0.5657, 0.375, 0.5672, 0.3738, 0.5326, 0.373, 0.5114, 0.3666, 0.5643, 0.375, 0.5672, 0.373, 0.5114, 0.3723, 0.4922, 0.3709, 0.452, 0.3406, 0.4361, 0.3636, 0.5304, 0.2905, 0.4337, 0.375, 0.569, 0.375, 0.5746, 0.2905, 0.4337, 0.3128, 0.4292, 0.374, 0.5402, 0.375, 0.569, 0.1844, 0.1963, 0.3128, 0.4292, 0.3128, 0.4292, 0.1844, 0.1963, 0.3396, 0.4377, 0.1132, 0.1459, 0.2905, 0.4337, 0.3636, 0.5304, 0.373, 0.5114, 0.3716, 0.4731, 0.3723, 0.4922, 0.373, 0.5114, 0.1844, 0.1963, 0.3687, 0.3927, 0.3716, 0.4731, 0.3128, 0.4292, 0.0, 0.0, 0.1844, 0.1963, 0.3128, 0.4292, 0.254, 0.3854, 0.254, 0.3854, 5.185e-05, 7.868e-05, 0.0, 0.0, 0.254, 0.3854, 0.3128, 0.4292, 0.254, 0.3854, 0.254, 0.3854, 0.3128, 0.4292, 0.3128, 0.4292, 0.2905, 0.4337, 0.2693, 0.4057, 0.3128, 0.4292, 0.2905, 0.4337, 0.1132, 0.1459, 0.04754, 0.06127, 0.2693, 0.4057, 0.1844, 0.1963, 0.3128, 0.4292, 0.3128, 0.4292, 0.1844, 0.1963, 0.3128, 0.4292, 0.2693, 0.4057, 0.254, 0.3854, 0.3128, 0.4292, 0.2693, 0.4057, 0.04754, 0.06127, 5.185e-05, 7.868e-05, 0.254, 0.3854, 0.1844, 0.1963, 0.3128, 0.4292, 0.3128, 0.4292, 0.1844, 0.1963, 0.375, 0.619, 0.375, 0.6285, 0.375, 0.6285, 0.375, 0.6214, 0.375, 0.619, 0.3384, 0.6802, 0.3018, 0.6802, 0.0, 0.0, 0.0, 0.0, 0.3542, 0.5479, 0.3675, 0.5698, 0.375, 0.5821, 0.375, 0.5821, 0.3542, 0.5479, 0.375, 0.3696, 0.375, 0.6285, 0.375, 0.6285, 0.375, 0.3696, 0.375, 0.6285, 0.375, 0.6285, 0.375, 0.6285, 0.375, 0.6285, 0.375, 0.6285, 0.375, 0.6285, 0.375, 0.6285, 0.375, 0.6285, 0.375, 0.6285, 0.0, 0.0, 0.0, 0.0, 0.0, 0.0, 0.0, 0.0, 0.3018, 0.6802, 0.2134, 0.6802, 0.375, 0.3696, 0.375, 0.6285, 0.3581, 0.5614, 0.3561, 0.5547, 0.3542, 0.5479, 0.341, 0.5344, 0.341, 0.5344, 0.362, 0.5748, 0.3561, 0.5547, 0.3542, 0.5479, 0.3542, 0.5479, 0.362, 0.5748, 0.3581, 0.5614, 0.375, 0.6215, 0.0, 0.0, 0.0, 0.0, 0.0, 0.0, 0.0, 0.0, 0.375, 0.3696, 0.375, 0.6285, 0.375, 0.6285, 0.375, 0.3696, 0.375, 0.3696, 0.375, 0.6285, 0.375, 0.6285, 0.375, 0.3696, 0.3761, 0.5838, 0.3746, 0.5815, 0.375, 0.5821, 0.3675, 0.5698, 0.375, 0.5799, 0.375, 0.6006, 0.375, 0.5821, 0.3981, 0.5821, 0.3981, 0.6004, 0.4791, 0.75, 0.4333, 0.7202, 0.4696, 0.7201, 0.4977, 0.75, 0.3295, 0.4534, 0.3632, 0.5631, 0.3666, 0.5643, 0.3406, 0.4361, 0.1419, 0.2225, 0.2968, 0.4653, 0.3581, 0.5614, 0.3504, 0.5493, 0.341, 0.5344, 0.3632, 0.5631, 0.3295, 0.4534, 0.3125, 0.4796, 0.3581, 0.5614, 0.3581, 0.5614, 0.3125, 0.4796, 0.0, 0.0, 0.3561, 0.5547, 0.354, 0.6802, 0.3384, 0.6802, 0.0, 0.0, 0.375, 0.6285, 0.375, 0.6285, 0.625, 0.75, 0.625, 0.8055, 0.7268, 0.75, 0.75, 0.75, 0.09922, 0.1979, 0.5199, 0.5993, 0.553, 0.5847, 0.5904, 0.5677, 0.6432, 0.5716, 0.6812, 0.5705, 0.6333, 0.6082, 0.4977, 0.75, 0.4696, 0.7201, 0.4696, 0.7201, 0.3982, 0.602, 0.3981, 0.6004, 0.4583, 0.5999, 0.4583, 0.6011, 0.4583, 0.6176, 0.5, 0.6169, 0.5294, 0.6667, 0.4522, 0.6734, 0.5294, 0.6667, 0.5258, 0.72, 0.4696, 0.7201, 0.4522, 0.6734, 0.4977, 0.75, 0.4696, 0.7201, 0.5258, 0.72, 0.5338, 0.75, 0.5294, 0.6667, 0.529, 0.6733, 0.5285, 0.68, 0.5281, 0.6867, 0.5276, 0.6934, 0.5272, 0.7, 0.5267, 0.7067, 0.5263, 0.7134, 0.5258, 0.72, 0.5258, 0.72, 0.5294, 0.6667, 0.4522, 0.6734, 0.4696, 0.7201, 0.4333, 0.7202, 0.3977, 0.6782, 0.5258, 0.72, 0.5338, 0.75, 0.5258, 0.72, 0.4696, 0.7201, 0.4522, 0.6734, 0.4522, 0.6734, 0.4696, 0.7201, 0.7083, 0.5712, 0.7197, 0.5764, 0.553, 0.5847, 0.5199, 0.5993, 0.0, 0.0, 0.6242, 0.6168, 0.6176, 0.615, 0.6268, 0.6161, 0.354, 0.6802, 0.375, 0.6285, 0.3846, 0.6312, 0.3977, 0.6782, 0.6242, 0.6168, 0.5012, 0.619, 0.5199, 0.5993, 0.6333, 0.6082, 0.4548, 0.7695, 0.4037, 0.7203, 0.4333, 0.7202, 0.4791, 0.75, 0.4037, 0.7203, 0.354, 0.6802, 0.3977, 0.6782, 0.4333, 0.7202, 0.418, 0.6201, 0.4002, 0.621, 0.375, 0.6198, 0.375, 0.619, 0.4002, 0.621, 0.3846, 0.6312, 0.375, 0.6285, 0.375, 0.6198, 0.375, 0.619, 0.4497, 0.6178, 0.4581, 0.6199, 0.418, 0.6201, 0.3846, 0.6312, 0.4002, 0.621, 0.418, 0.6201, 0.4581, 0.6199, 0.4522, 0.6734, 0.3977, 0.6782, 0.5319, 0.6785, 0.531, 0.6878, 0.5281, 0.6867, 0.5285, 0.68, 0.5476, 0.6719, 0.5383, 0.6726, 0.5383, 0.6726, 0.5476, 0.6719, 0.5375, 0.6794, 0.5465, 0.6787, 0.5465, 0.6787, 0.5375, 0.6794, 0.536, 0.6929, 0.5443, 0.6925, 0.5443, 0.6925, 0.536, 0.6929, 0.5432, 0.6994, 0.5352, 0.6997, 0.5352, 0.6997, 0.5432, 0.6994, 0.5344, 0.7065, 0.5421, 0.7063, 0.5421, 0.7063, 0.5344, 0.7065, 0.541, 0.7131, 0.5336, 0.7133, 0.5336, 0.7133, 0.541, 0.7131, 0.5421, 0.7063, 0.541, 0.7131, 0.541, 0.7131, 0.5421, 0.7063, 0.5443, 0.6925, 0.5432, 0.6994, 0.5432, 0.6994, 0.5443, 0.6925, 0.5547, 0.6632, 0.5569, 0.6711, 0.5532, 0.6727, 0.5352, 0.6997, 0.536, 0.6929, 0.536, 0.6929, 0.5352, 0.6997, 0.5306, 0.692, 0.5296, 0.7012, 0.5272, 0.7, 0.5276, 0.6934, 0.5512, 0.699, 0.5498, 0.706, 0.5476, 0.7048, 0.5484, 0.7004, 0.5465, 0.6787, 0.5454, 0.6856, 0.5454, 0.6856, 0.5465, 0.6787, 0.5944, 0.6899, 0.5821, 0.7199, 0.5698, 0.75, 0.5338, 0.75, 0.5258, 0.72, 0.5329, 0.72, 0.5399, 0.72, 0.5484, 0.713, 0.5498, 0.706, 0.5512, 0.699, 0.5526, 0.6921, 0.5391, 0.6658, 0.5487, 0.665, 0.5487, 0.665, 0.5391, 0.6658, 0.5383, 0.6726, 0.5391, 0.6658, 0.5391, 0.6658, 0.5383, 0.6726, 0.5498, 0.706, 0.5484, 0.713, 0.546, 0.7143, 0.5476, 0.7048, 0.5569, 0.6711, 0.5555, 0.6781, 0.5525, 0.677, 0.5532, 0.6727, 0.5367, 0.6861, 0.5375, 0.6794, 0.5375, 0.6794, 0.5367, 0.6861, 0.5283, 0.7146, 0.5329, 0.72, 0.5258, 0.72, 0.5263, 0.7134, 0.5541, 0.6851, 0.5526, 0.6921, 0.5501, 0.6909, 0.5508, 0.6865, 0.5336, 0.7132, 0.5344, 0.7065, 0.5344, 0.7065, 0.5336, 0.7133, 0.5484, 0.7004, 0.5477, 0.7048, 0.5292, 0.7054, 0.5297, 0.7012, 0.5484, 0.713, 0.5399, 0.72, 0.546, 0.7143, 0.5443, 0.6925, 0.5432, 0.6994, 0.5352, 0.6997, 0.536, 0.6929, 0.5487, 0.665, 0.5476, 0.6719, 0.5383, 0.6726, 0.5391, 0.6658, 0.5465, 0.6787, 0.5454, 0.6856, 0.5367, 0.6861, 0.5375, 0.6794, 0.5421, 0.7063, 0.541, 0.7131, 0.5336, 0.7133, 0.5344, 0.7065, 0.5296, 0.7012, 0.5292, 0.7054, 0.5267, 0.7067, 0.5272, 0.7, 0.5526, 0.6921, 0.5512, 0.699, 0.5484, 0.7004, 0.5501, 0.6909, 0.6066, 0.6599, 0.5944, 0.6899, 0.5526, 0.6921, 0.5541, 0.6851, 0.5555, 0.6781, 0.5569, 0.6711, 0.5539, 0.665, 0.5328, 0.6663, 0.5294, 0.6667, 0.5012, 0.619, 0.6242, 0.6168, 0.546, 0.7143, 0.5399, 0.72, 0.5329, 0.72, 0.5284, 0.7146, 0.5532, 0.6727, 0.5525, 0.677, 0.5319, 0.6785, 0.5324, 0.6743, 0.531, 0.6878, 0.5306, 0.692, 0.5276, 0.6934, 0.5281, 0.6867, 0.5292, 0.7054, 0.5283, 0.7146, 0.5263, 0.7134, 0.5267, 0.7067, 0.5329, 0.6663, 0.5323, 0.6743, 0.529, 0.6733, 0.5294, 0.6667, 0.5323, 0.6743, 0.5319, 0.6785, 0.5285, 0.68, 0.529, 0.6733, 0.5555, 0.6781, 0.5541, 0.6851, 0.5508, 0.6865, 0.5525, 0.677, 0.5508, 0.6865, 0.5501, 0.6909, 0.5305, 0.692, 0.531, 0.6878, 0.5454, 0.6856, 0.5367, 0.6861, 0.5367, 0.6861, 0.5454, 0.6856, 0.5476, 0.6719, 0.5487, 0.665, 0.5547, 0.6632, 0.5532, 0.6727, 0.5454, 0.6856, 0.5465, 0.6787, 0.5525, 0.677, 0.5508, 0.6865, 0.5432, 0.6994, 0.5443, 0.6925, 0.5501, 0.6909, 0.5484, 0.7004, 0.541, 0.7131, 0.5421, 0.7063, 0.5476, 0.7048, 0.546, 0.7143, 0.5487, 0.665, 0.5391, 0.6658, 0.5328, 0.6663, 0.5539, 0.665, 0.5443, 0.6925, 0.536, 0.6929, 0.5305, 0.692, 0.5501, 0.6909, 0.5465, 0.6787, 0.5375, 0.6794, 0.5319, 0.6785, 0.5525, 0.677, 0.5421, 0.7063, 0.5344, 0.7065, 0.5292, 0.7054, 0.5477, 0.7048, 0.5484, 0.7004, 0.5297, 0.7012, 0.5352, 0.6997, 0.5432, 0.6994, 0.5296, 0.7012, 0.5306, 0.692, 0.536, 0.6929, 0.5352, 0.6997, 0.5532, 0.6727, 0.5324, 0.6743, 0.5383, 0.6726, 0.5476, 0.6719, 0.5323, 0.6743, 0.5329, 0.6663, 0.5391, 0.6658, 0.5383, 0.6726, 0.5508, 0.6865, 0.531, 0.6878, 0.5367, 0.6861, 0.5454, 0.6856, 0.531, 0.6878, 0.5319, 0.6785, 0.5375, 0.6794, 0.5367, 0.6861, 0.546, 0.7143, 0.5284, 0.7146, 0.5336, 0.7133, 0.541, 0.7131, 0.5283, 0.7146, 0.5292, 0.7054, 0.5344, 0.7065, 0.5336, 0.7132, 0.5487, 0.665, 0.5476, 0.6719, 0.5476, 0.6719, 0.5487, 0.665, 0.375, 0.6285, 0.375, 0.6262, 0.375, 0.6218, 0.375, 0.6215, 0.375, 0.6214, 0.08333, 0.8186, 0.08333, 0.8794, 0.04167, 0.8794, 0.04167, 0.8186, 0.04167, 0.9402, 0.04167, 0.8794, 0.08333, 0.8794, 0.08333, 0.739, 0.08333, 0.8186, 0.04167, 0.8186, 0.04167, 0.739, 7.451e-08, 0.978, 0.04167, 0.978, 0.04167, 1.0, 0.003803, 1.0, 0.25, 0.4477, 0.2006, 0.4345, 0.2006, 0.4345, 0.25, 0.4477, 0.08333, 0.9402, 0.08333, 0.978, 0.04167, 0.978, 0.1511, 0.4212, 0.2006, 0.4345, 0.1955, 0.4535, 0.141, 0.4389, 7.451e-08, 0.9402, 7.451e-08, 0.8794, 7.451e-08, 0.8186, 7.451e-08, 0.739, 0.04167, 0.739, 0.04167, 0.9402, 0.04167, 0.9402, 7.451e-08, 0.9402, 7.451e-08, 0.9402, 7.451e-08, 0.9402, 0.04167, 0.9402, 0.0, 0.0, 0.375, 0.5494, 0.4216, 0.5494, 0.25, 0.5494, 0.0, 0.0, 0.0, 0.0, 0.375, 0.5494, 0.25, 0.5494, 0.8333, 0.739, 0.0, 0.0, 0.0, 0.0, 0.9167, 0.8794, 0.9167, 0.9402, 0.8738, 0.9402, 0.8738, 0.8794, 0.9799, 0.8794, 0.9799, 0.9402, 0.9167, 0.9402, 0.9167, 0.8794, 7.451e-08, 0.8794, 7.451e-08, 0.9402, 7.451e-08, 0.9402, 7.451e-08, 0.8794, 0.8333, 0.8186, 0.8333, 0.8186, 0.8333, 0.739, 0.8333, 0.739, 0.0, 0.0, 0.0, 0.0, 0.0, 0.0, 0.0, 0.0, 0.8333, 0.8186, 0.8333, 0.8186, 0.8333, 0.739, 0.8333, 0.739, 0.8333, 0.8186, 0.8333, 0.8186, 0.8333, 0.739, 0.8333, 0.739, 0.8333, 0.8794, 0.8333, 0.8186, 0.8333, 0.8271, 0.8333, 0.8794, 7.451e-08, 0.739, 7.451e-08, 0.8186, 7.451e-08, 0.8186, 7.451e-08, 0.739, 1.0, 0.739, 1.0, 0.8186, 0.9799, 0.8186, 0.9799, 0.739, 7.451e-08, 0.8794, 7.451e-08, 0.9402, 7.451e-08, 0.9402, 7.451e-08, 0.8794, 1.0, 0.8794, 1.0, 0.9402, 0.9799, 0.9402, 0.9799, 0.8794, 7.451e-08, 0.739, 7.451e-08, 0.8186, 7.451e-08, 0.8186, 7.451e-08, 0.739, 1.0, 0.8186, 1.0, 0.8794, 0.9799, 0.8794, 0.9799, 0.8186, 7.451e-08, 0.8186, 7.451e-08, 0.8794, 7.451e-08, 0.8794, 7.451e-08, 0.8186, 7.451e-08, 0.8186, 7.451e-08, 0.8794, 7.451e-08, 0.8794, 7.451e-08, 0.8186, 0.8333, 0.8186, 0.9167, 0.8186, 0.8738, 0.8794, 0.8333, 0.8186, 0.8333, 0.8186, 0.8333, 0.739, 0.8333, 0.739, 0.8333, 0.7565, 0.8333, 0.8705, 0.8333, 0.8271, 0.8333, 0.9402, 0.8333, 0.8794, 0.8333, 0.8794, 0.8373, 0.9402, 0.8373, 0.9402, 0.8333, 0.8794, 0.8738, 0.8794, 0.8738, 0.9402, 0.8333, 0.8794, 0.8333, 0.8794, 0.8333, 0.9402, 0.8896, 0.8186, 0.9167, 0.8186, 0.9167, 0.8186, 0.9167, 0.8186, 0.9446, 0.8186, 0.9167, 0.8186, 0.9446, 0.8186, 0.9799, 0.8186, 0.9167, 0.8186, 0.8333, 0.8186, 0.8333, 0.739, 0.8886, 0.739, 0.8886, 0.8186, 0.8886, 0.8186, 0.8886, 0.739, 0.9446, 0.739, 0.9446, 0.8186, 0.9446, 0.8186, 0.9446, 0.739, 0.9799, 0.739, 0.9799, 0.8186, 0.9799, 0.8186, 0.9799, 0.8794, 0.9167, 0.8186, 0.8333, 0.8186, 0.8333, 0.8186, 0.8333, 0.739, 0.8333, 0.739, 0.8333, 0.8186, 0.8333, 0.8186, 0.8333, 0.8186, 0.8333, 0.8186, 0.8333, 0.8186, 0.8333, 0.8186, 0.9106, 0.9402, 0.9795, 0.9402, 0.9795, 0.9402, 0.9106, 0.9402, 0.9114, 0.9402, 0.9898, 0.9402, 1.0, 0.9402, 0.9167, 0.9402, 0.8487, 0.9402, 0.9114, 0.9402, 0.9167, 0.9402, 0.8333, 0.9402, 0.9907, 0.9402, 0.9874, 0.9402, 0.9941, 0.9402, 1.0, 0.9402, 0.9874, 0.9402, 0.9795, 0.9402, 0.9799, 0.9402, 0.9941, 0.9402, 0.9898, 0.9402, 0.9907, 0.9402, 1.0, 0.9402, 1.0, 0.9402, 0.9795, 0.9402, 0.9106, 0.9402, 0.9167, 0.9402, 0.9799, 0.9402, 0.8529, 0.9402, 0.8474, 0.9402, 0.8333, 0.9402, 0.8373, 0.9402, 0.8728, 0.9402, 0.8529, 0.9402, 0.8373, 0.9402, 0.8738, 0.9402, 0.8474, 0.9402, 0.8487, 0.9402, 0.8333, 0.9402, 0.8333, 0.9402, 0.9106, 0.9402, 0.8728, 0.9402, 0.8738, 0.9402, 0.9167, 0.9402, 0.9114, 0.9402, 0.8487, 0.9402, 0.8474, 0.9402, 0.8529, 0.9402, 0.8728, 0.9402, 0.9106, 0.9402, 0.9795, 0.9402, 0.9874, 0.9402, 0.9907, 0.9402, 0.9898, 0.9402, 0.9874, 0.9402, 0.9907, 0.9402, 0.9907, 0.9402, 0.9874, 0.9402, 0.8728, 0.9402, 0.9106, 0.9402, 0.9106, 0.9402, 0.8728, 0.9402, 0.8474, 0.9402, 0.8529, 0.9402, 0.8529, 0.9402, 0.8474, 0.9402, 0.9795, 0.9402, 0.9874, 0.9402, 0.9874, 0.9402, 0.9795, 0.9402, 0.9898, 0.9402, 0.9114, 0.9402, 0.9114, 0.9402, 0.9898, 0.9402, 0.8529, 0.9402, 0.8728, 0.9402, 0.8728, 0.9402, 0.8529, 0.9402, 0.9907, 0.9402, 0.9898, 0.9402, 0.9898, 0.9402, 0.9907, 0.9402, 0.9114, 0.9402, 0.8487, 0.9402, 0.8487, 0.9402, 0.9114, 0.9402, 0.8487, 0.9402, 0.8474, 0.9402, 0.8474, 0.9402, 0.8487, 0.9402, 0.8333, 0.9402, 0.9167, 0.978, 0.8333, 0.978, 7.451e-08, 0.9402, 0.9167, 0.978, 0.8333, 0.9402, 0.8333, 0.9402, 0.8333, 0.9402, 0.4216, 0.5494, 0.3983, 0.5191, 0.0, 0.0, 0.8333, 0.8186, 0.0, 0.0, 0.0, 0.0, 0.0, 0.0, 1.0, 0.9402, 0.04167, 0.9402, 7.451e-08, 0.9402, 0.9167, 0.9402, 0.0, 0.0, 0.0, 0.0, 0.0, 0.0, 0.0, 0.0, 0.0, 0.0, 0.8333, 0.9402, 0.3983, 0.5191, 0.0, 0.0, 0.0, 0.0, 0.625, 0.75, 0.09922, 0.1979, 0.437, 0.8717, 0.437, 0.8209, 0.4548, 0.7695, 0.4791, 0.75, 0.4977, 0.75, 0.5338, 0.75, 0.5698, 0.75, 0.5, 1.0, 0.625, 1.0, 0.625, 1.0, 0.5, 1.0, 0.4197, 0.4197, 0.49, 0.25, 0.49, 0.25, 0.4197, 0.4197, 0.875, 0.8627, 1.0, 0.8627, 1.0, 0.8627, 0.875, 0.8627, 0.4197, 0.4197, 0.49, 0.25, 0.49, 0.25, 0.4197, 0.4197, 0.25, 0.4341, 0.3957, 0.3738, 0.4197, 0.4197, 0.25, 0.49, 0.3957, 0.3738, 0.447, 0.25, 0.49, 0.25, 0.4197, 0.4197, 0.447, 0.25, 0.3957, 0.1262, 0.4197, 0.08029, 0.49, 0.25, 0.3957, 0.1262, 0.25, 0.06586, 0.25, 0.01, 0.4197, 0.08029, 0.3957, 0.3738, 0.25, 0.4341, 0.25, 0.06586, 0.3957, 0.1262, 0.447, 0.25, 0.3957, 0.1262, 0.447, 0.25, 0.447, 0.25, 0.3957, 0.1262, 0.3957, 0.3738, 0.25, 0.4341, 0.25, 0.4341, 0.3957, 0.3738, 0.25, 0.06586, 0.3957, 0.1262, 0.3957, 0.1262, 0.25, 0.06586, 0.447, 0.25, 0.3957, 0.3738, 0.3957, 0.3738, 0.447, 0.25, 0.625, 0.5, 0.625, 0.8627, 0.5, 0.8627, 0.5, 0.5, 0.75, 0.5, 0.75, 0.8627, 0.625, 0.8627, 0.625, 0.5, 0.875, 0.5, 0.875, 0.8627, 0.75, 0.8627, 0.75, 0.5, 1.0, 0.5, 1.0, 0.8627, 0.875, 0.8627, 0.875, 0.5, 1.0, 0.8627, 1.0, 1.0, 0.875, 1.0, 0.875, 0.8627, 0.875, 0.8627, 0.875, 1.0, 0.75, 1.0, 0.75, 0.8627, 0.75, 0.8627, 0.75, 1.0, 0.625, 1.0, 0.625, 0.8627, 0.625, 0.8627, 0.625, 1.0, 0.5, 1.0, 0.5, 0.8627, 0.5, 0.8627, 0.625, 0.8627, 0.625, 0.8627, 0.5, 0.8627, 0.625, 0.8627, 0.75, 0.8627, 0.75, 0.8627, 0.625, 0.8627, 0.25, 0.49, 0.4197, 0.4197, 0.4197, 0.4197, 0.25, 0.49, 0.75, 0.8627, 0.875, 0.8627, 0.875, 0.8627, 0.75, 0.8627, 0.25, 0.49, 0.4197, 0.4197, 0.4197, 0.4197, 0.25, 0.49, 0.4197, 0.4197, 0.49, 0.25, 0.49, 0.25, 0.4197, 0.4197, 0.25, 0.49, 0.4197, 0.4197, 0.4197, 0.4197, 0.25, 0.49, 0.49, 0.25, 0.4197, 0.08029, 0.4197, 0.08029, 0.49, 0.25, 0.4197, 0.08029, 0.25, 0.01, 0.25, 0.01, 0.4197, 0.08029, 0.49, 0.25, 0.4197, 0.08029, 0.4197, 0.08029, 0.49, 0.25, 0.75, 1.0, 0.875, 1.0, 0.875, 1.0, 0.75, 1.0, 0.4197, 0.08029, 0.25, 0.01, 0.25, 0.01, 0.4197, 0.08029, 0.5, 1.0, 0.625, 1.0, 0.625, 1.0, 0.5, 1.0, 0.625, 1.0, 0.75, 1.0, 0.75, 1.0, 0.625, 1.0, 0.875, 1.0, 1.0, 1.0, 1.0, 1.0, 0.875, 1.0, 0.75, 1.0, 0.875, 1.0, 0.875, 1.0, 0.75, 1.0, 0.75, 1.0, 0.875, 1.0, 0.875, 1.0, 0.75, 1.0, 0.875, 1.0, 1.0, 1.0, 1.0, 1.0, 0.875, 1.0, 0.625, 1.0, 0.75, 1.0, 0.75, 1.0, 0.625, 1.0, 0.5, 1.0, 0.625, 1.0, 0.625, 1.0, 0.5, 1.0, 0.49, 0.25, 0.4197, 0.08029, 0.4197, 0.08029, 0.49, 0.25, 0.625, 1.0, 0.75, 1.0, 0.75, 1.0, 0.625, 1.0, 0.4197, 0.08029, 0.25, 0.01, 0.25, 0.01, 0.4197, 0.08029, 0.875, 1.0, 1.0, 1.0, 1.0, 1.0, 0.875, 1.0, 0.625, 1.0, 0.5, 1.0, 0.5, 1.0, 0.625, 1.0, 0.625, 1.0, 0.75, 1.0, 0.75, 1.0, 0.625, 1.0, 0.75, 1.0, 0.625, 1.0, 0.625, 1.0, 0.75, 1.0, 0.5, 1.0, 0.625, 1.0, 0.625, 1.0, 0.5, 1.0, 0.5, 1.0, 0.625, 1.0, 0.625, 1.0, 0.5, 1.0, 0.625, 1.0, 0.75, 1.0, 0.75, 1.0, 0.625, 1.0, 0.875, 1.0, 1.0, 1.0, 1.0, 1.0, 0.875, 1.0, 0.75, 1.0, 0.875, 1.0, 0.875, 1.0, 0.75, 1.0, 0.75, 1.0, 0.875, 1.0, 0.875, 1.0, 0.75, 1.0, 0.875, 1.0, 1.0, 1.0, 1.0, 1.0, 0.875, 1.0, 0.625, 1.0, 0.75, 1.0, 0.75, 1.0, 0.625, 1.0, 0.5, 1.0, 0.625, 1.0, 0.625, 1.0, 0.5, 1.0, 0.875, 1.0, 1.0, 1.0, 1.0, 1.0, 0.875, 1.0, 0.875, 1.0, 0.75, 1.0, 0.75, 1.0, 0.875, 1.0, 0.75, 1.0, 0.875, 1.0, 0.875, 1.0, 0.75, 1.0, 1.0, 1.0, 0.875, 1.0, 0.875, 1.0, 1.0, 1.0, 0.9167, 0.9402, 7.451e-08, 0.9402, 7.451e-08, 0.9402, 0.8333, 0.9402, 0.0, 0.0, 7.451e-08, 0.9402, 7.451e-08, 0.9402, 0.8333, 0.9402, 0.8333, 0.9402, 0.0, 0.0, 0.0, 0.0, 0.0, 0.0, 0.0, 0.0])
me_cylinder_002.use_remesh_fix_poles = True
me_cylinder_002.use_remesh_preserve_attributes = False
me_cylinder_002.update()

# ---- objects
ob_cylinder_001 = bpy.data.objects.new('Cylinder.001', me_cylinder_002)

# ---- transforms, parenting, visibility, modifiers, constraints
ob_cylinder_001.location = (-1.863e-09, -0.5147, -1.776e-15)
ob_cylinder_001.rotation_euler = (-0.0, 1.571, 0.0)
ob_cylinder_001.scale = (0.177, 0.177, 0.09397)
_m = ob_cylinder_001.modifiers.new('Mirror', 'MIRROR')
_m.use_axis = (False, False, True)
_m.use_clip = True

# ---- collection membership
col_collection.objects.link(ob_cylinder_001)

# ---- scene / render settings (as saved in the file)
scene.frame_start = 1; scene.frame_end = 250; scene.frame_set(5)
scene.render.engine = 'BLENDER_EEVEE_NEXT'
scene.cycles.sampling_pattern = 'TABULATED_SOBOL'
scene.cycles.use_light_tree = False
scene.view_settings.view_transform = 'Filmic'
bpy.context.view_layer.update()

# ---- added for rendering (the .blend has no active camera and no usable light): camera, sun
cam_auto = bpy.data.cameras.new('AutoCamera')
cam_auto.lens = 50.0
cam_auto.sensor_width = 36.0
cam_auto.clip_end = 1000.0
ob_auto_camera = bpy.data.objects.new('AutoCamera', cam_auto)
scene.collection.objects.link(ob_auto_camera)
ob_auto_camera.location = (6.5293, -7.39978, 4.70975)
ob_auto_camera.rotation_euler = (1.09748, -7.21219e-08, 0.694738)
scene.camera = ob_auto_camera
light_auto_sun = bpy.data.lights.new('AutoSun', 'SUN')
light_auto_sun.energy = 3.0
light_auto_sun.angle = 0.0523599
ob_auto_sun = bpy.data.objects.new('AutoSun', light_auto_sun)
scene.collection.objects.link(ob_auto_sun)
ob_auto_sun.rotation_euler = (0.872665, 0.174533, 0.523599)
bpy.context.view_layer.update()
